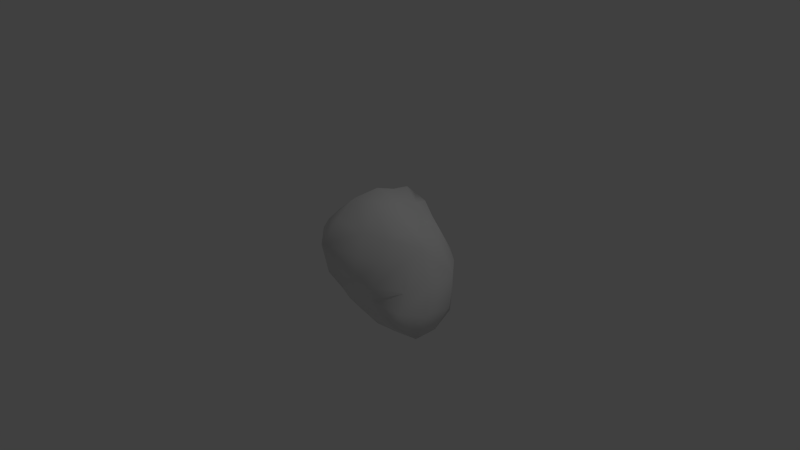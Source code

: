 # Source: asteroid2.blend  (saved by Blender 2.69.0; exported with 4.5.12 LTS)
import bpy
from mathutils import Matrix  # noqa: F401  (used for matrix-valued properties, if any)

bpy.ops.wm.read_factory_settings(use_empty=True)
scene = bpy.context.scene
scene.name = 'Scene'

# ---- collections
col_collection_1 = bpy.data.collections.new('Collection 1'); scene.collection.children.link(col_collection_1)

# ---- materials (node trees are filled in below, after node groups)
mat_asteroid = bpy.data.materials.new('Asteroid')
mat_asteroid.alpha_threshold = 0.0
mat_asteroid.use_transparent_shadow = False
mat_asteroid.roughness = 0.5
mat_asteroid.line_color = (0.0, 0.0, 0.0, 1.0)

# ---- material node trees

# ---- world
world_world = bpy.data.worlds.new('World'); scene.world = world_world
world_world.color = (0.05088, 0.05088, 0.05088)
world_world.use_sun_shadow = False
world_world.sun_shadow_jitter_overblur = 0.0
world_world.cycles.sampling_method = 'MANUAL'
world_world.cycles.sample_map_resolution = 256

# ---- cameras
cam_camera = bpy.data.cameras.new('Camera')
cam_camera.clip_end = 100.0
cam_camera.lens = 35.0
cam_camera.sensor_width = 32.0
cam_camera.sensor_height = 18.0
cam_camera.ortho_scale = 7.314
cam_camera.dof.focus_distance = 0.0
cam_camera.dof.aperture_fstop = 128.0

# ---- lights
light_lamp = bpy.data.lights.new('Lamp', 'POINT')
light_lamp.transmission_factor = 0.0
light_lamp.cutoff_distance = 30.0
light_lamp.energy = 100.0
light_lamp.shadow_buffer_clip_start = 1.001
light_lamp.shadow_soft_size = 0.1
light_lamp.shadow_maximum_resolution = 0.006
light_lamp.use_absolute_resolution = True
light_lamp.cycles.use_multiple_importance_sampling = False

# ---- meshes
me_body = bpy.data.meshes.new('Body')
me_body.from_pydata([(1.46, 5.912, 3.067), (1.269, 3.762, 4.347), (3.446, 3.642, 2.757), (2.614, 5.236, 2.109), (-1.146, 6.175, 3.436), (-1.311, 3.84, 4.249), (-1.805, 0.9868, 5.156), (1.5, 0.7838, 6.217), (4.172, 0.5145, 4.319), (-7.455, 5.994, 3.719), (-7.844, 4.218, 3.121), (-3.955, 3.644, 3.843), (-4.578, 6.274, 3.371), (-7.608, 1.874, 1.921), (-4.613, 1.414, 4.235), (-4.612, -4.444, 1.98), (-4.693, -1.542, 3.438), (-6.664, -1.744, 1.465), (-5.741, -4.189, 0.9089), (-1.919, -5.127, 3.295), (-2.223, -2.176, 4.629), (4.454, -4.686, 3.537), (4.827, -3.573, 4.112), (1.847, -3.284, 6.877), (1.668, -5.755, 4.45), (1.852, 4.559, -5.803), (0.3728, 5.069, -6.947), (0.05037, 7.867, -4.48), (2.123, 5.365, -3.93), (-2.231, 5.517, -7.191), (-2.628, 9.266, -4.762), (-2.966, 9.458, -1.056), (0.02193, 8.445, -1.35), (2.495, 5.587, -1.464), (-8.615, 6.888, -5.295), (-6.403, 8.917, -4.38), (-5.329, 5.589, -7.352), (-7.026, 5.452, -7.127), (-9.341, 7.922, -1.767), (-7.211, 8.925, -0.6359), (-2.966, 9.458, -1.056), (-2.628, 9.266, -4.762), (-2.231, 5.517, -7.191), (-6.195, 7.966, 2.056), (-9.615, 7.595, 1.816), (-2.192, 8.771, 1.593), (2.736, 5.411, 0.7763), (1.44, 7.251, 1.252), (-6.421, 2.849, -6.908), (-8.33, 4.106, -6.002), (-6.525, -0.7408, -7.318), (-8.343, -0.01938, -6.181), (-9.736, 0.8667, -4.402), (-10.52, 4.77, -3.093), (-5.241, -4.516, -3.921), (-6.717, -3.398, -4.693), (-5.786, -3.952, -5.862), (-4.946, -4.578, -4.917), (-5.756, -4.819, -2.443), (-7.691, -3.283, -3.27), (-7.631, -2.817, -1.42), (-6.194, -4.857, -0.6059), (-9.461, 1.461, -0.6088), (-10.3, 4.55, 0.4559), (-3.882, -5.418, -5.085), (-4.045, -5.94, -3.7), (-2.232, -6.31, -5.47), (-2.254, -6.868, -3.674), (-2.364, -7.478, -1.755), (-4.291, -6.346, -2.056), (2.99, -6.255, -4.424), (-0.1171, -8.076, -3.659), (0.1951, -7.528, -6.231), (2.849, -6.458, -5.886), (4.172, -6.407, -1.799), (0.607, -8.678, -1.402), (-2.364, -7.478, -1.755), (-2.254, -6.868, -3.674), (-2.232, -6.31, -5.47), (1.31, -8.093, 1.697), (4.52, -5.458, 1.558), (-1.915, -7.459, 1.128), (-4.236, -6.195, -0.01977), (4.303, -4.132, -6.566), (4.614, -3.626, -4.464), (4.123, -0.7986, -7.687), (4.81, -0.3777, -4.284), (4.239, 0.0469, -1.678), (4.299, -2.894, -1.793), (3.502, 2.88, -3.84), (3.08, 2.462, -6.881), (3.477, 2.972, -1.407), (3.676, 3.267, 0.4025), (4.165, 0.365, 0.1031), (4.542, -2.739, 0.6037), (0.8697, 2.335, -8.12), (1.758, -1.426, -9.033), (-2.118, -1.848, -8.591), (-2.311, 2.108, -8.033), (1.316, -5.514, -8.715), (-1.853, -5.742, -7.472), (-4.265, -4.731, -6.369), (-4.659, -1.381, -8.015), (-2.118, -1.848, -8.591), (-1.853, -5.742, -7.472), (-4.633, 2.422, -7.766), (-2.311, 2.108, -8.033)], [], [(0, 1, 2), (2, 3, 0), (4, 5, 1), (1, 0, 4), (6, 7, 1), (1, 5, 6), (2, 1, 7), (7, 8, 2), (9, 10, 11), (11, 12, 9), (13, 14, 11), (11, 10, 13), (6, 5, 11), (11, 14, 6), (4, 12, 11), (11, 5, 4), (15, 16, 17), (17, 18, 15), (19, 20, 16), (16, 15, 19), (6, 14, 16), (16, 20, 6), (17, 16, 14), (14, 13, 17), (21, 22, 23), (23, 24, 21), (8, 7, 23), (23, 22, 8), (6, 20, 23), (23, 7, 6), (19, 24, 23), (23, 20, 19), (25, 26, 27), (27, 28, 25), (29, 30, 27), (27, 26, 29), (31, 32, 27), (27, 30, 31), (33, 28, 27), (27, 32, 33), (34, 35, 36), (36, 37, 34), (38, 39, 35), (35, 34, 38), (40, 41, 35), (35, 39, 40), (36, 35, 41), (41, 42, 36), (9, 12, 43), (43, 44, 9), (4, 45, 43), (43, 12, 4), (40, 39, 43), (43, 45, 40), (38, 44, 43), (43, 39, 38), (46, 47, 0), (0, 3, 46), (33, 32, 47), (47, 46, 33), (40, 45, 47), (47, 32, 40), (0, 47, 45), (45, 4, 0), (37, 48, 49), (49, 34, 37), (50, 51, 49), (49, 48, 50), (52, 53, 49), (49, 51, 52), (38, 34, 49), (49, 53, 38), (54, 55, 56), (56, 57, 54), (58, 59, 55), (55, 54, 58), (52, 51, 55), (55, 59, 52), (56, 55, 51), (51, 50, 56), (18, 17, 60), (60, 61, 18), (13, 62, 60), (60, 17, 13), (52, 59, 60), (60, 62, 52), (58, 61, 60), (60, 59, 58), (44, 63, 10), (10, 9, 44), (38, 53, 63), (63, 44, 38), (52, 62, 63), (63, 53, 52), (10, 63, 62), (62, 13, 10), (57, 64, 65), (65, 54, 57), (66, 67, 65), (65, 64, 66), (68, 69, 65), (65, 67, 68), (58, 54, 65), (65, 69, 58), (70, 71, 72), (72, 73, 70), (74, 75, 71), (71, 70, 74), (76, 77, 71), (71, 75, 76), (72, 71, 77), (77, 78, 72), (21, 24, 79), (79, 80, 21), (19, 81, 79), (79, 24, 19), (76, 75, 79), (79, 81, 76), (74, 80, 79), (79, 75, 74), (61, 82, 15), (15, 18, 61), (58, 69, 82), (82, 61, 58), (76, 81, 82), (82, 69, 76), (15, 82, 81), (81, 19, 15), (73, 83, 84), (84, 70, 73), (85, 86, 84), (84, 83, 85), (87, 88, 84), (84, 86, 87), (74, 70, 84), (84, 88, 74), (28, 89, 90), (90, 25, 28), (33, 91, 89), (89, 28, 33), (87, 86, 89), (89, 91, 87), (90, 89, 86), (86, 85, 90), (3, 2, 92), (92, 46, 3), (8, 93, 92), (92, 2, 8), (87, 91, 92), (92, 93, 87), (33, 46, 92), (92, 91, 33), (80, 94, 22), (22, 21, 80), (74, 88, 94), (94, 80, 74), (87, 93, 94), (94, 88, 87), (22, 94, 93), (93, 8, 22), (25, 90, 95), (95, 26, 25), (85, 96, 95), (95, 90, 85), (97, 98, 95), (95, 96, 97), (29, 26, 95), (95, 98, 29), (72, 99, 83), (83, 73, 72), (78, 100, 99), (99, 72, 78), (97, 96, 99), (99, 100, 97), (83, 99, 96), (96, 85, 83), (57, 56, 101), (101, 64, 57), (50, 102, 101), (101, 56, 50), (103, 104, 101), (101, 102, 103), (66, 64, 101), (101, 104, 66), (36, 105, 48), (48, 37, 36), (42, 106, 105), (105, 36, 42), (103, 102, 105), (105, 106, 103), (48, 105, 102), (102, 50, 48)])
me_body.polygons.foreach_set('use_smooth', [True] * 192)
_uv = me_body.uv_layers.new(name='UVLayer0')
_uv.uv.foreach_set('vector', [0.4362, 0.2042, 0.4307, 0.3184, 0.3667, 0.3405, 0.3667, 0.3405, 0.3753, 0.2513, 0.4362, 0.2042, 0.5286, 0.1836, 0.5015, 0.3116, 0.4307, 0.3184, 0.4307, 0.3184, 0.4362, 0.2042, 0.5286, 0.1836, 0.4956, 0.4578, 0.4273, 0.4516, 0.4307, 0.3184, 0.4307, 0.3184, 0.5015, 0.3116, 0.4956, 0.4578, 0.3667, 0.3405, 0.4307, 0.3184, 0.4273, 0.4516, 0.4273, 0.4516, 0.3593, 0.4543, 0.3667, 0.3405, 0.6263, 0.2664, 0.6237, 0.3625, 0.5684, 0.3275, 0.5684, 0.3275, 0.6031, 0.2061, 0.6263, 0.2664, 0.6251, 0.4882, 0.5624, 0.4711, 0.5684, 0.3275, 0.5684, 0.3275, 0.6237, 0.3625, 0.6251, 0.4882, 0.4956, 0.4578, 0.5015, 0.3116, 0.5684, 0.3275, 0.5684, 0.3275, 0.5624, 0.4711, 0.4956, 0.4578, 0.5286, 0.1836, 0.6031, 0.2061, 0.5684, 0.3275, 0.5684, 0.3275, 0.5015, 0.3116, 0.5286, 0.1836, 0.5698, 0.7562, 0.5596, 0.6216, 0.6254, 0.6157, 0.6254, 0.6157, 0.6278, 0.7161, 0.5698, 0.7562, 0.4767, 0.7556, 0.4887, 0.6111, 0.5596, 0.6216, 0.5596, 0.6216, 0.5698, 0.7562, 0.4767, 0.7556, 0.4956, 0.4578, 0.5624, 0.4711, 0.5596, 0.6216, 0.5596, 0.6216, 0.4887, 0.6111, 0.4956, 0.4578, 0.6254, 0.6157, 0.5596, 0.6216, 0.5624, 0.4711, 0.5624, 0.4711, 0.6251, 0.4882, 0.6254, 0.6157, 0.3474, 0.6673, 0.3537, 0.5725, 0.419, 0.592, 0.419, 0.592, 0.3937, 0.7224, 0.3474, 0.6673, 0.3593, 0.4543, 0.4273, 0.4516, 0.419, 0.592, 0.419, 0.592, 0.3537, 0.5725, 0.3593, 0.4543, 0.4956, 0.4578, 0.4887, 0.6111, 0.419, 0.592, 0.419, 0.592, 0.4273, 0.4516, 0.4956, 0.4578, 0.4767, 0.7556, 0.3937, 0.7224, 0.419, 0.592, 0.419, 0.592, 0.4887, 0.6111, 0.4767, 0.7556, 0.1192, 0.2975, 0.06419, 0.2375, 0.1133, 0.1302, 0.1133, 0.1302, 0.1619, 0.2358, 0.1192, 0.2975, 0.0, 0.1638, 0.0, 0.07141, 0.1133, 0.1302, 0.1133, 0.1302, 0.06419, 0.2375, 0.0, 0.1638, 0.0, 0.0, 0.2497, 0.0, 0.1133, 0.1302, 0.1133, 0.1302, 0.0, 0.07141, 0.0, 0.0, 0.2422, 0.2025, 0.1619, 0.2358, 0.1133, 0.1302, 0.1133, 0.1302, 0.2497, 0.0, 0.2422, 0.2025, 0.8435, 0.2488, 0.9144, 0.1502, 0.938, 0.2488, 0.938, 0.2488, 0.8765, 0.3097, 0.8435, 0.2488, 0.7735, 0.219, 0.8372, 0.1032, 0.9144, 0.1502, 0.9144, 0.1502, 0.8435, 0.2488, 0.7735, 0.219, 1.0, 0.0, 1.0, 0.07141, 0.9144, 0.1502, 0.9144, 0.1502, 0.8372, 0.1032, 1.0, 0.0, 0.938, 0.2488, 0.9144, 0.1502, 1.0, 0.07141, 1.0, 0.07141, 1.0, 0.1638, 0.938, 0.2488, 0.6263, 0.2664, 0.6031, 0.2061, 0.7066, 0.1352, 0.7066, 0.1352, 0.6905, 0.2302, 0.6263, 0.2664, 0.5286, 0.1836, 0.6896, 0.09341, 0.7066, 0.1352, 0.7066, 0.1352, 0.6031, 0.2061, 0.5286, 0.1836, 1.0, 0.0, 0.8372, 0.1032, 0.7066, 0.1352, 0.7066, 0.1352, 0.6896, 0.09341, 1.0, 0.0, 0.7735, 0.219, 0.6905, 0.2302, 0.7066, 0.1352, 0.7066, 0.1352, 0.8372, 0.1032, 0.7735, 0.219, 0.3262, 0.2078, 0.4205, 0.06935, 0.4362, 0.2042, 0.4362, 0.2042, 0.3753, 0.2513, 0.3262, 0.2078, 0.2422, 0.2025, 0.2497, 0.0, 0.4205, 0.06935, 0.4205, 0.06935, 0.3262, 0.2078, 0.2422, 0.2025, 1.0, 0.0, 0.6896, 0.09341, 0.4205, 0.06935, 0.4205, 0.06935, 0.2497, 0.0, 1.0, 0.0, 0.4362, 0.2042, 0.4205, 0.06935, 0.6896, 0.09341, 0.6896, 0.09341, 0.5286, 0.1836, 0.4362, 0.2042, 0.8765, 0.3097, 0.8727, 0.4103, 0.8188, 0.3744, 0.8188, 0.3744, 0.8435, 0.2488, 0.8765, 0.3097, 0.8746, 0.5353, 0.8147, 0.5186, 0.8188, 0.3744, 0.8188, 0.3744, 0.8727, 0.4103, 0.8746, 0.5353, 0.7526, 0.5081, 0.7554, 0.3547, 0.8188, 0.3744, 0.8188, 0.3744, 0.8147, 0.5186, 0.7526, 0.5081, 0.7735, 0.219, 0.8435, 0.2488, 0.8188, 0.3744, 0.8188, 0.3744, 0.7554, 0.3547, 0.7735, 0.219, 0.8439, 0.7921, 0.8207, 0.6638, 0.8834, 0.6537, 0.8834, 0.6537, 0.8891, 0.7459, 0.8439, 0.7921, 0.7669, 0.8032, 0.754, 0.6594, 0.8207, 0.6638, 0.8207, 0.6638, 0.8439, 0.7921, 0.7669, 0.8032, 0.7526, 0.5081, 0.8147, 0.5186, 0.8207, 0.6638, 0.8207, 0.6638, 0.754, 0.6594, 0.7526, 0.5081, 0.8834, 0.6537, 0.8207, 0.6638, 0.8147, 0.5186, 0.8147, 0.5186, 0.8746, 0.5353, 0.8834, 0.6537, 0.6278, 0.7161, 0.6254, 0.6157, 0.6865, 0.6437, 0.6865, 0.6437, 0.6816, 0.7706, 0.6278, 0.7161, 0.6251, 0.4882, 0.6881, 0.4982, 0.6865, 0.6437, 0.6865, 0.6437, 0.6254, 0.6157, 0.6251, 0.4882, 0.7526, 0.5081, 0.754, 0.6594, 0.6865, 0.6437, 0.6865, 0.6437, 0.6881, 0.4982, 0.7526, 0.5081, 0.7669, 0.8032, 0.6816, 0.7706, 0.6865, 0.6437, 0.6865, 0.6437, 0.754, 0.6594, 0.7669, 0.8032, 0.6905, 0.2302, 0.6878, 0.3535, 0.6237, 0.3625, 0.6237, 0.3625, 0.6263, 0.2664, 0.6905, 0.2302, 0.7735, 0.219, 0.7554, 0.3547, 0.6878, 0.3535, 0.6878, 0.3535, 0.6905, 0.2302, 0.7735, 0.219, 0.7526, 0.5081, 0.6881, 0.4982, 0.6878, 0.3535, 0.6878, 0.3535, 0.7554, 0.3547, 0.7526, 0.5081, 0.6237, 0.3625, 0.6878, 0.3535, 0.6881, 0.4982, 0.6881, 0.4982, 0.6251, 0.4882, 0.6237, 0.3625, 0.8891, 0.7459, 0.9402, 0.8056, 0.908, 0.8926, 0.908, 0.8926, 0.8439, 0.7921, 0.8891, 0.7459, 1.0, 0.8702, 1.0, 0.9537, 0.908, 0.8926, 0.908, 0.8926, 0.9402, 0.8056, 1.0, 0.8702, 1.0, 1.0, 0.8196, 1.0, 0.908, 0.8926, 0.908, 0.8926, 1.0, 0.9537, 1.0, 1.0, 0.7669, 0.8032, 0.8439, 0.7921, 0.908, 0.8926, 0.908, 0.8926, 0.8196, 1.0, 0.7669, 0.8032, 0.1502, 0.7816, 0.09204, 0.8839, 0.05795, 0.8053, 0.05795, 0.8053, 0.1035, 0.7437, 0.1502, 0.7816, 0.2224, 0.7632, 0.1971, 0.8852, 0.09204, 0.8839, 0.09204, 0.8839, 0.1502, 0.7816, 0.2224, 0.7632, 0.1422, 1.0, 0.0, 1.0, 0.09204, 0.8839, 0.09204, 0.8839, 0.1971, 0.8852, 0.1422, 1.0, 0.05795, 0.8053, 0.09204, 0.8839, 0.0, 1.0, 0.0, 1.0, 0.0, 0.8702, 0.05795, 0.8053, 0.3474, 0.6673, 0.3937, 0.7224, 0.3238, 0.8238, 0.3238, 0.8238, 0.2962, 0.7229, 0.3474, 0.6673, 0.4767, 0.7556, 0.3916, 0.8752, 0.3238, 0.8238, 0.3238, 0.8238, 0.3937, 0.7224, 0.4767, 0.7556, 0.1422, 1.0, 0.1971, 0.8852, 0.3238, 0.8238, 0.3238, 0.8238, 0.3916, 0.8752, 0.1422, 1.0, 0.2224, 0.7632, 0.2962, 0.7229, 0.3238, 0.8238, 0.3238, 0.8238, 0.1971, 0.8852, 0.2224, 0.7632, 0.6816, 0.7706, 0.6063, 0.9166, 0.5698, 0.7562, 0.5698, 0.7562, 0.6278, 0.7161, 0.6816, 0.7706, 0.7669, 0.8032, 0.8196, 1.0, 0.6063, 0.9166, 0.6063, 0.9166, 0.6816, 0.7706, 0.7669, 0.8032, 0.1422, 1.0, 0.3916, 0.8752, 0.6063, 0.9166, 0.6063, 0.9166, 0.8196, 1.0, 0.1422, 1.0, 0.5698, 0.7562, 0.6063, 0.9166, 0.3916, 0.8752, 0.3916, 0.8752, 0.4767, 0.7556, 0.5698, 0.7562, 0.1035, 0.7437, 0.1081, 0.6485, 0.1683, 0.6527, 0.1683, 0.6527, 0.1502, 0.7816, 0.1035, 0.7437, 0.1173, 0.5274, 0.1728, 0.5062, 0.1683, 0.6527, 0.1683, 0.6527, 0.1081, 0.6485, 0.1173, 0.5274, 0.2303, 0.484, 0.2289, 0.6294, 0.1683, 0.6527, 0.1683, 0.6527, 0.1728, 0.5062, 0.2303, 0.484, 0.2224, 0.7632, 0.1502, 0.7816, 0.1683, 0.6527, 0.1683, 0.6527, 0.2289, 0.6294, 0.2224, 0.7632, 0.1619, 0.2358, 0.1719, 0.3626, 0.1202, 0.4006, 0.1202, 0.4006, 0.1192, 0.2975, 0.1619, 0.2358, 0.2422, 0.2025, 0.235, 0.3374, 0.1719, 0.3626, 0.1719, 0.3626, 0.1619, 0.2358, 0.2422, 0.2025, 0.2303, 0.484, 0.1728, 0.5062, 0.1719, 0.3626, 0.1719, 0.3626, 0.235, 0.3374, 0.2303, 0.484, 0.1202, 0.4006, 0.1719, 0.3626, 0.1728, 0.5062, 0.1728, 0.5062, 0.1173, 0.5274, 0.1202, 0.4006, 0.3753, 0.2513, 0.3667, 0.3405, 0.3022, 0.3295, 0.3022, 0.3295, 0.3262, 0.2078, 0.3753, 0.2513, 0.3593, 0.4543, 0.2932, 0.4665, 0.3022, 0.3295, 0.3022, 0.3295, 0.3667, 0.3405, 0.3593, 0.4543, 0.2303, 0.484, 0.235, 0.3374, 0.3022, 0.3295, 0.3022, 0.3295, 0.2932, 0.4665, 0.2303, 0.484, 0.2422, 0.2025, 0.3262, 0.2078, 0.3022, 0.3295, 0.3022, 0.3295, 0.235, 0.3374, 0.2422, 0.2025, 0.2962, 0.7229, 0.2923, 0.6015, 0.3537, 0.5725, 0.3537, 0.5725, 0.3474, 0.6673, 0.2962, 0.7229, 0.2224, 0.7632, 0.2289, 0.6294, 0.2923, 0.6015, 0.2923, 0.6015, 0.2962, 0.7229, 0.2224, 0.7632, 0.2303, 0.484, 0.2932, 0.4665, 0.2923, 0.6015, 0.2923, 0.6015, 0.2289, 0.6294, 0.2303, 0.484, 0.3537, 0.5725, 0.2923, 0.6015, 0.2932, 0.4665, 0.2932, 0.4665, 0.3593, 0.4543, 0.3537, 0.5725, 0.1192, 0.2975, 0.1202, 0.4006, 0.05881, 0.3809, 0.05881, 0.3809, 0.06419, 0.2375, 0.1192, 0.2975, 0.1173, 0.5274, 0.05584, 0.5411, 0.05881, 0.3809, 0.05881, 0.3809, 0.1202, 0.4006, 0.1173, 0.5274, 0.0, 0.577, 0.0, 0.353, 0.05881, 0.3809, 0.05881, 0.3809, 0.05584, 0.5411, 0.0, 0.577, 0.0, 0.1638, 0.06419, 0.2375, 0.05881, 0.3809, 0.05881, 0.3809, 0.0, 0.353, 0.0, 0.1638, 0.05795, 0.8053, 0.05151, 0.6882, 0.1081, 0.6485, 0.1081, 0.6485, 0.1035, 0.7437, 0.05795, 0.8053, 0.0, 0.8702, 0.0, 0.7494, 0.05151, 0.6882, 0.05151, 0.6882, 0.05795, 0.8053, 0.0, 0.8702, 0.0, 0.577, 0.05584, 0.5411, 0.05151, 0.6882, 0.05151, 0.6882, 0.0, 0.7494, 0.0, 0.577, 0.1081, 0.6485, 0.05151, 0.6882, 0.05584, 0.5411, 0.05584, 0.5411, 0.1173, 0.5274, 0.1081, 0.6485, 0.8891, 0.7459, 0.8834, 0.6537, 0.9467, 0.6887, 0.9467, 0.6887, 0.9402, 0.8056, 0.8891, 0.7459, 0.8746, 0.5353, 0.9409, 0.5445, 0.9467, 0.6887, 0.9467, 0.6887, 0.8834, 0.6537, 0.8746, 0.5353, 1.0, 0.577, 1.0, 0.7494, 0.9467, 0.6887, 0.9467, 0.6887, 0.9409, 0.5445, 1.0, 0.577, 1.0, 0.8702, 0.9402, 0.8056, 0.9467, 0.6887, 0.9467, 0.6887, 1.0, 0.7494, 1.0, 0.8702, 0.938, 0.2488, 0.9381, 0.3879, 0.8727, 0.4103, 0.8727, 0.4103, 0.8765, 0.3097, 0.938, 0.2488, 1.0, 0.1638, 1.0, 0.353, 0.9381, 0.3879, 0.9381, 0.3879, 0.938, 0.2488, 1.0, 0.1638, 1.0, 0.577, 0.9409, 0.5445, 0.9381, 0.3879, 0.9381, 0.3879, 1.0, 0.353, 1.0, 0.577, 0.8727, 0.4103, 0.9381, 0.3879, 0.9409, 0.5445, 0.9409, 0.5445, 0.8746, 0.5353, 0.8727, 0.4103])
me_body.materials.append(mat_asteroid)
me_body.use_remesh_preserve_volume = False
me_body.use_remesh_preserve_attributes = False
me_body.use_mirror_vertex_groups = False
me_body.update()

# ---- objects
ob_asteroid_2 = bpy.data.objects.new('Asteroid 2', me_body)
ob_lamp = bpy.data.objects.new('Lamp', light_lamp)
ob_camera = bpy.data.objects.new('Camera', cam_camera)

# ---- transforms, parenting, visibility, modifiers, constraints
ob_asteroid_2.location = (0.0, 0.0, 0.0)
ob_asteroid_2.rotation_euler = (-1.571, -0.0, 3.142)
ob_asteroid_2.scale = (0.1, 0.1, 0.1)
ob_asteroid_2.lineart.crease_threshold = 0.0
ob_lamp.location = (4.076, 1.005, 5.904)
ob_lamp.rotation_euler = (0.6503, 0.05522, 1.866)
ob_lamp.lock_rotations_4d = False
ob_lamp.empty_display_type = 'ARROWS'
ob_lamp.color = (0.0, 0.0, 0.0, 0.0)
ob_lamp.lineart.crease_threshold = 0.0
ob_camera.location = (7.481, -6.508, 5.344)
ob_camera.rotation_euler = (1.109, 0.01082, 0.8149)
ob_camera.lock_rotations_4d = False
ob_camera.empty_display_type = 'ARROWS'
ob_camera.color = (0.0, 0.0, 0.0, 0.0)
ob_camera.display_type = 'WIRE'
ob_camera.lineart.crease_threshold = 0.0

# ---- collection membership
col_collection_1.objects.link(ob_asteroid_2)
col_collection_1.objects.link(ob_lamp)
col_collection_1.objects.link(ob_camera)

# ---- scene / render settings (as saved in the file)
scene.camera = ob_camera
scene.frame_start = 1; scene.frame_end = 250; scene.frame_set(1)
scene.render.engine = 'BLENDER_EEVEE_NEXT'
scene.render.image_settings.compression = 90
scene.render.resolution_percentage = 50
scene.render.dither_intensity = 0.0
scene.cycles.use_denoising = False
scene.cycles.samples = 10
scene.cycles.sampling_pattern = 'TABULATED_SOBOL'
scene.cycles.light_sampling_threshold = 0.0
scene.cycles.use_adaptive_sampling = False
scene.cycles.use_light_tree = False
scene.cycles.blur_glossy = 0.0
scene.cycles.volume_bounces = 1
scene.cycles.pixel_filter_type = 'GAUSSIAN'
scene.cycles.sample_clamp_indirect = 0.0
scene.view_settings.view_transform = 'Standard'
bpy.context.view_layer.update()
